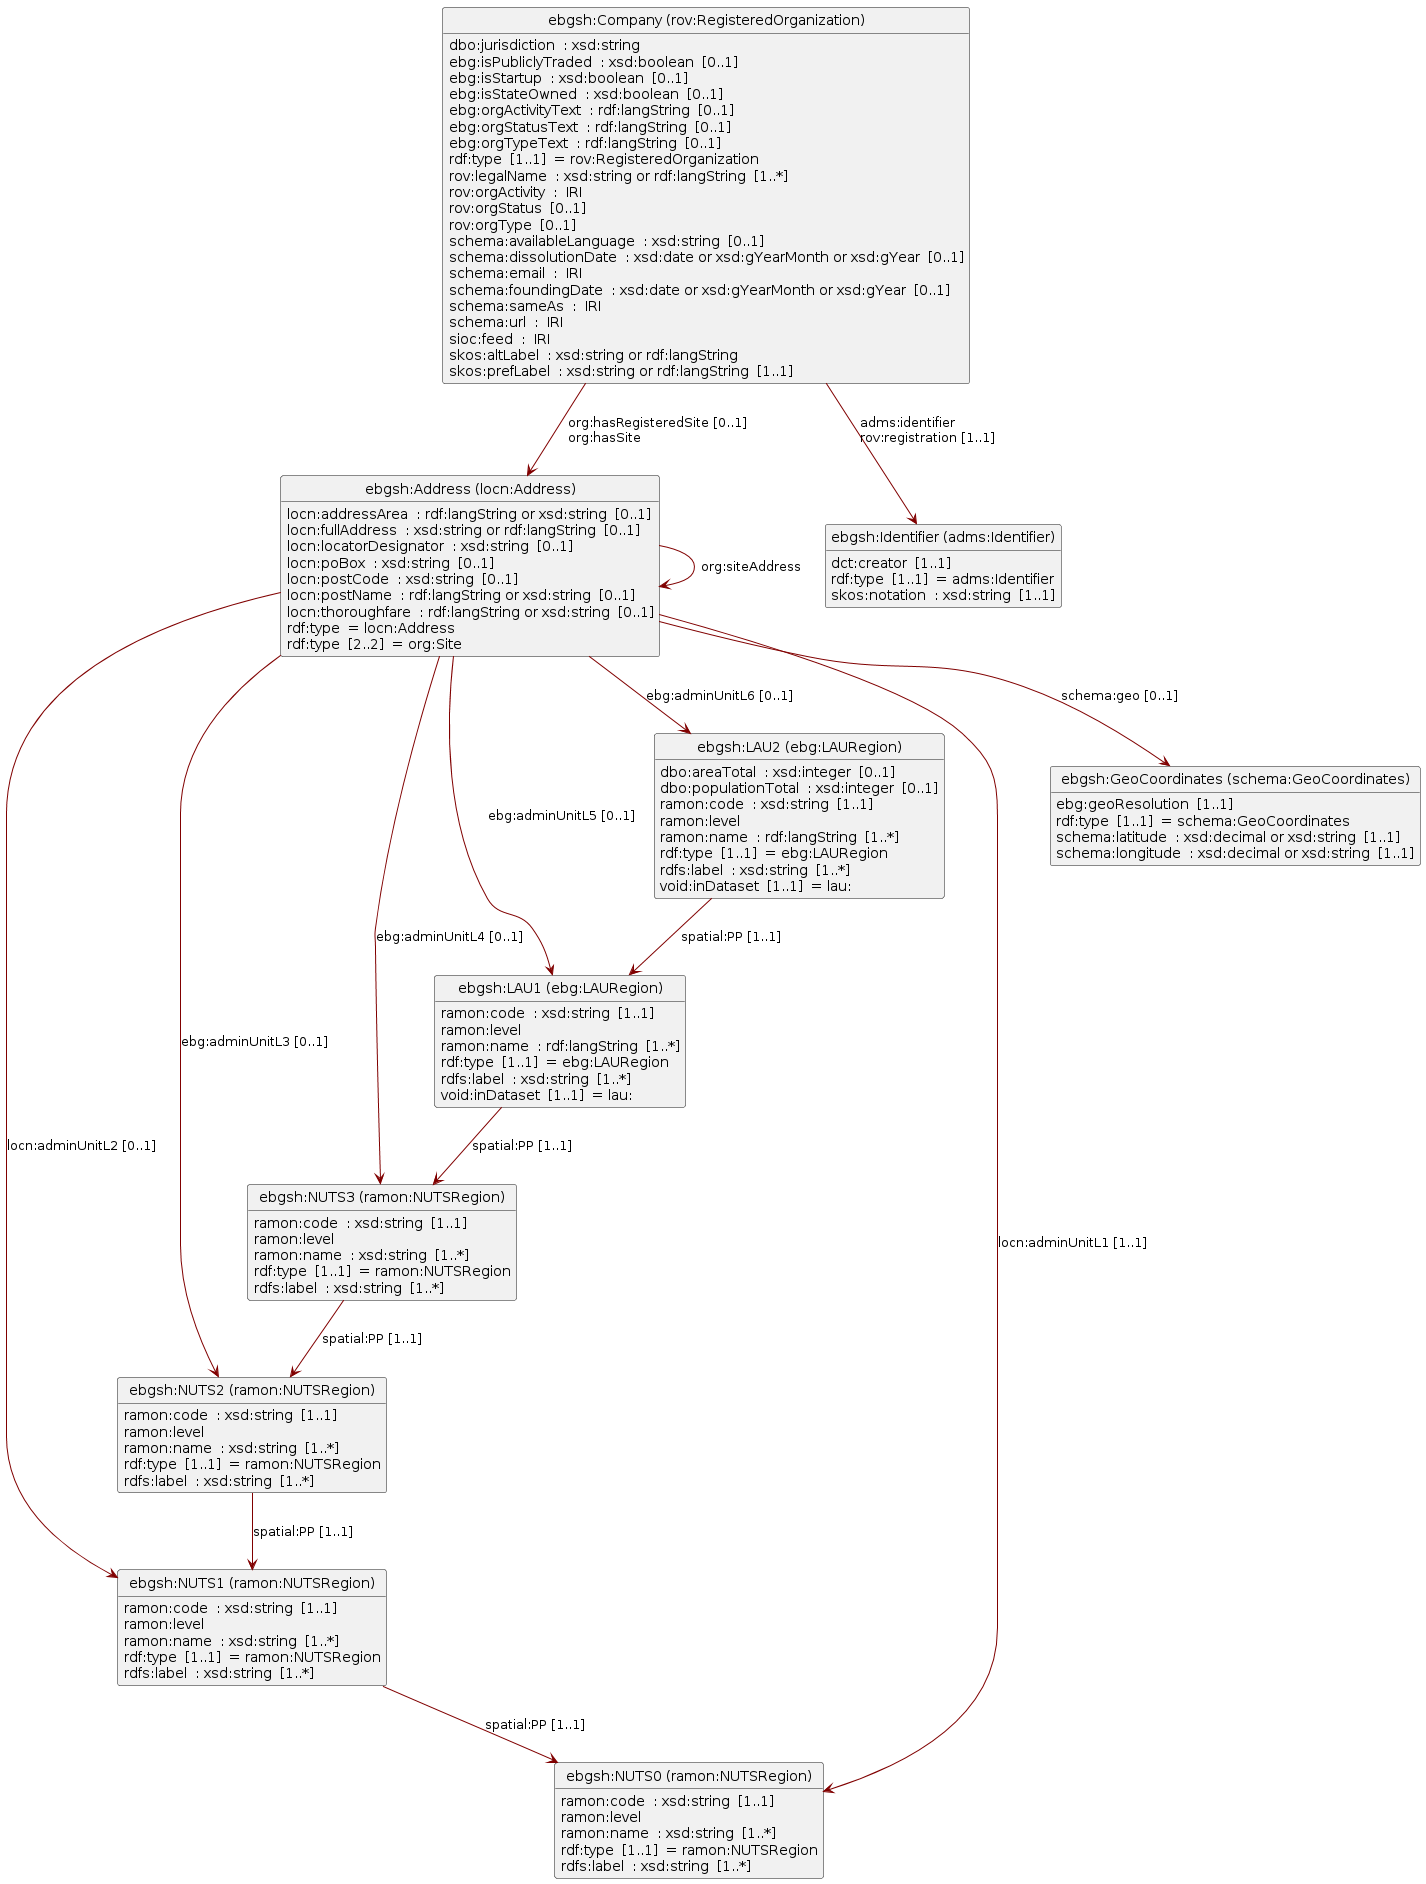

The diagram above was rendered by PlantUML. Its source (embedded in the PNG):
@startuml
set namespaceSeparator none
skinparam classFontSize 14
!define LIGHTORANGE
skinparam componentStyle uml2
skinparam wrapMessageWidth 100
skinparam ArrowColor #Maroon
set namespaceSeparator none 
Class "ebgsh:NUTS1 (ramon:NUTSRegion)" 
"ebgsh:NUTS1 (ramon:NUTSRegion)" : ramon:code  : xsd:string  [1..1]  
"ebgsh:NUTS1 (ramon:NUTSRegion)" : ramon:level  
"ebgsh:NUTS1 (ramon:NUTSRegion)" : ramon:name  : xsd:string  [1..*]  
"ebgsh:NUTS1 (ramon:NUTSRegion)" : rdf:type  [1..1]  = ramon:NUTSRegion  
"ebgsh:NUTS1 (ramon:NUTSRegion)" : rdfs:label  : xsd:string  [1..*]  
"ebgsh:NUTS1 (ramon:NUTSRegion)" --> "ebgsh:NUTS0 (ramon:NUTSRegion)" : spatial:PP<U+00A0>[1..1]  
Class "ebgsh:NUTS0 (ramon:NUTSRegion)" 
"ebgsh:NUTS0 (ramon:NUTSRegion)" : ramon:code  : xsd:string  [1..1]  
"ebgsh:NUTS0 (ramon:NUTSRegion)" : ramon:level  
"ebgsh:NUTS0 (ramon:NUTSRegion)" : ramon:name  : xsd:string  [1..*]  
"ebgsh:NUTS0 (ramon:NUTSRegion)" : rdf:type  [1..1]  = ramon:NUTSRegion  
"ebgsh:NUTS0 (ramon:NUTSRegion)" : rdfs:label  : xsd:string  [1..*]  
Class "ebgsh:NUTS3 (ramon:NUTSRegion)" 
"ebgsh:NUTS3 (ramon:NUTSRegion)" : ramon:code  : xsd:string  [1..1]  
"ebgsh:NUTS3 (ramon:NUTSRegion)" : ramon:level  
"ebgsh:NUTS3 (ramon:NUTSRegion)" : ramon:name  : xsd:string  [1..*]  
"ebgsh:NUTS3 (ramon:NUTSRegion)" : rdf:type  [1..1]  = ramon:NUTSRegion  
"ebgsh:NUTS3 (ramon:NUTSRegion)" : rdfs:label  : xsd:string  [1..*]  
"ebgsh:NUTS3 (ramon:NUTSRegion)" --> "ebgsh:NUTS2 (ramon:NUTSRegion)" : spatial:PP<U+00A0>[1..1]  
Class "ebgsh:NUTS2 (ramon:NUTSRegion)" 
"ebgsh:NUTS2 (ramon:NUTSRegion)" : ramon:code  : xsd:string  [1..1]  
"ebgsh:NUTS2 (ramon:NUTSRegion)" : ramon:level  
"ebgsh:NUTS2 (ramon:NUTSRegion)" : ramon:name  : xsd:string  [1..*]  
"ebgsh:NUTS2 (ramon:NUTSRegion)" : rdf:type  [1..1]  = ramon:NUTSRegion  
"ebgsh:NUTS2 (ramon:NUTSRegion)" : rdfs:label  : xsd:string  [1..*]  
"ebgsh:NUTS2 (ramon:NUTSRegion)" --> "ebgsh:NUTS1 (ramon:NUTSRegion)" : spatial:PP<U+00A0>[1..1]  
Class "ebgsh:Address (locn:Address)" 
"ebgsh:Address (locn:Address)" : locn:addressArea  : rdf:langString or xsd:string  [0..1]  
"ebgsh:Address (locn:Address)" : locn:fullAddress  : xsd:string or rdf:langString  [0..1]  
"ebgsh:Address (locn:Address)" : locn:locatorDesignator  : xsd:string  [0..1]  
"ebgsh:Address (locn:Address)" : locn:poBox  : xsd:string  [0..1]  
"ebgsh:Address (locn:Address)" : locn:postCode  : xsd:string  [0..1]  
"ebgsh:Address (locn:Address)" : locn:postName  : rdf:langString or xsd:string  [0..1]  
"ebgsh:Address (locn:Address)" : locn:thoroughfare  : rdf:langString or xsd:string  [0..1]  
"ebgsh:Address (locn:Address)" : rdf:type  = locn:Address  
"ebgsh:Address (locn:Address)" : rdf:type  [2..2]  = org:Site  
"ebgsh:Address (locn:Address)" --> "ebgsh:LAU2 (ebg:LAURegion)" : ebg:adminUnitL6<U+00A0>[0..1]  
"ebgsh:Address (locn:Address)" --> "ebgsh:Address (locn:Address)" : org:siteAddress 
"ebgsh:Address (locn:Address)" --> "ebgsh:LAU1 (ebg:LAURegion)" : ebg:adminUnitL5<U+00A0>[0..1]  
"ebgsh:Address (locn:Address)" --> "ebgsh:NUTS3 (ramon:NUTSRegion)" : ebg:adminUnitL4<U+00A0>[0..1]  
"ebgsh:Address (locn:Address)" --> "ebgsh:NUTS1 (ramon:NUTSRegion)" : locn:adminUnitL2<U+00A0>[0..1]  
"ebgsh:Address (locn:Address)" --> "ebgsh:NUTS2 (ramon:NUTSRegion)" : ebg:adminUnitL3<U+00A0>[0..1]  
"ebgsh:Address (locn:Address)" --> "ebgsh:GeoCoordinates (schema:GeoCoordinates)" : schema:geo<U+00A0>[0..1]  
"ebgsh:Address (locn:Address)" --> "ebgsh:NUTS0 (ramon:NUTSRegion)" : locn:adminUnitL1<U+00A0>[1..1]  
Class "ebgsh:GeoCoordinates (schema:GeoCoordinates)" 
"ebgsh:GeoCoordinates (schema:GeoCoordinates)" : ebg:geoResolution  [1..1]  
"ebgsh:GeoCoordinates (schema:GeoCoordinates)" : rdf:type  [1..1]  = schema:GeoCoordinates  
"ebgsh:GeoCoordinates (schema:GeoCoordinates)" : schema:latitude  : xsd:decimal or xsd:string  [1..1]  
"ebgsh:GeoCoordinates (schema:GeoCoordinates)" : schema:longitude  : xsd:decimal or xsd:string  [1..1]  
Class "ebgsh:Identifier (adms:Identifier)" 
"ebgsh:Identifier (adms:Identifier)" : dct:creator  [1..1]  
"ebgsh:Identifier (adms:Identifier)" : rdf:type  [1..1]  = adms:Identifier  
"ebgsh:Identifier (adms:Identifier)" : skos:notation  : xsd:string  [1..1]  
Class "ebgsh:LAU2 (ebg:LAURegion)" 
"ebgsh:LAU2 (ebg:LAURegion)" : dbo:areaTotal  : xsd:integer  [0..1]  
"ebgsh:LAU2 (ebg:LAURegion)" : dbo:populationTotal  : xsd:integer  [0..1]  
"ebgsh:LAU2 (ebg:LAURegion)" : ramon:code  : xsd:string  [1..1]  
"ebgsh:LAU2 (ebg:LAURegion)" : ramon:level  
"ebgsh:LAU2 (ebg:LAURegion)" : ramon:name  : rdf:langString  [1..*]  
"ebgsh:LAU2 (ebg:LAURegion)" : rdf:type  [1..1]  = ebg:LAURegion  
"ebgsh:LAU2 (ebg:LAURegion)" : rdfs:label  : xsd:string  [1..*]  
"ebgsh:LAU2 (ebg:LAURegion)" : void:inDataset  [1..1]  = lau:  
"ebgsh:LAU2 (ebg:LAURegion)" --> "ebgsh:LAU1 (ebg:LAURegion)" : spatial:PP<U+00A0>[1..1]  
Class "ebgsh:Company (rov:RegisteredOrganization)" 
"ebgsh:Company (rov:RegisteredOrganization)" : dbo:jurisdiction  : xsd:string  
"ebgsh:Company (rov:RegisteredOrganization)" : ebg:isPubliclyTraded  : xsd:boolean  [0..1]  
"ebgsh:Company (rov:RegisteredOrganization)" : ebg:isStartup  : xsd:boolean  [0..1]  
"ebgsh:Company (rov:RegisteredOrganization)" : ebg:isStateOwned  : xsd:boolean  [0..1]  
"ebgsh:Company (rov:RegisteredOrganization)" : ebg:orgActivityText  : rdf:langString  [0..1]  
"ebgsh:Company (rov:RegisteredOrganization)" : ebg:orgStatusText  : rdf:langString  [0..1]  
"ebgsh:Company (rov:RegisteredOrganization)" : ebg:orgTypeText  : rdf:langString  [0..1]  
"ebgsh:Company (rov:RegisteredOrganization)" : rdf:type  [1..1]  = rov:RegisteredOrganization  
"ebgsh:Company (rov:RegisteredOrganization)" : rov:legalName  : xsd:string or rdf:langString  [1..*]  
"ebgsh:Company (rov:RegisteredOrganization)" : rov:orgActivity  :  IRI 
"ebgsh:Company (rov:RegisteredOrganization)" : rov:orgStatus  [0..1]  
"ebgsh:Company (rov:RegisteredOrganization)" : rov:orgType  [0..1]  
"ebgsh:Company (rov:RegisteredOrganization)" : schema:availableLanguage  : xsd:string  [0..1]  
"ebgsh:Company (rov:RegisteredOrganization)" : schema:dissolutionDate  : xsd:date or xsd:gYearMonth or xsd:gYear  [0..1]  
"ebgsh:Company (rov:RegisteredOrganization)" : schema:email  :  IRI 
"ebgsh:Company (rov:RegisteredOrganization)" : schema:foundingDate  : xsd:date or xsd:gYearMonth or xsd:gYear  [0..1]  
"ebgsh:Company (rov:RegisteredOrganization)" : schema:sameAs  :  IRI 
"ebgsh:Company (rov:RegisteredOrganization)" : schema:url  :  IRI 
"ebgsh:Company (rov:RegisteredOrganization)" : sioc:feed  :  IRI 
"ebgsh:Company (rov:RegisteredOrganization)" : skos:altLabel  : xsd:string or rdf:langString  
"ebgsh:Company (rov:RegisteredOrganization)" : skos:prefLabel  : xsd:string or rdf:langString  [1..1]  
"ebgsh:Company (rov:RegisteredOrganization)" --> "ebgsh:Address (locn:Address)" : org:hasRegisteredSite<U+00A0>[0..1]  \lorg:hasSite 
"ebgsh:Company (rov:RegisteredOrganization)" --> "ebgsh:Identifier (adms:Identifier)" : adms:identifier \lrov:registration<U+00A0>[1..1]  
Class "ebgsh:LAU1 (ebg:LAURegion)" 
"ebgsh:LAU1 (ebg:LAURegion)" : ramon:code  : xsd:string  [1..1]  
"ebgsh:LAU1 (ebg:LAURegion)" : ramon:level  
"ebgsh:LAU1 (ebg:LAURegion)" : ramon:name  : rdf:langString  [1..*]  
"ebgsh:LAU1 (ebg:LAURegion)" : rdf:type  [1..1]  = ebg:LAURegion  
"ebgsh:LAU1 (ebg:LAURegion)" : rdfs:label  : xsd:string  [1..*]  
"ebgsh:LAU1 (ebg:LAURegion)" : void:inDataset  [1..1]  = lau:  
"ebgsh:LAU1 (ebg:LAURegion)" --> "ebgsh:NUTS3 (ramon:NUTSRegion)" : spatial:PP<U+00A0>[1..1]  
hide circle
hide methods
hide empty members
@enduml